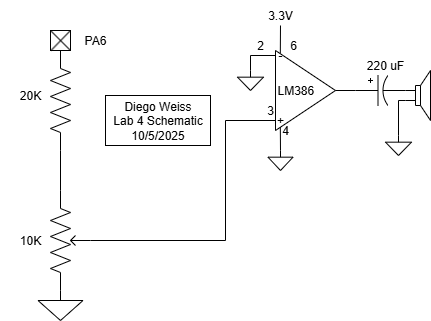

The diagram above was exported from draw.io. Its source (the exported page's mxGraphModel, read from the mxfile embedded in the PNG):
<mxGraphModel dx="606" dy="361" grid="1" gridSize="5" guides="1" tooltips="1" connect="1" arrows="1" fold="1" page="1" pageScale="1" pageWidth="850" pageHeight="1100" math="0" shadow="0">
  <root>
    <mxCell id="0" />
    <mxCell id="1" parent="0" />
    <mxCell id="3Lfg409Qb6H2wxvvnx8F-2" value="" style="pointerEvents=1;verticalLabelPosition=bottom;shadow=0;dashed=0;align=center;html=1;verticalAlign=top;shape=mxgraph.electrical.resistors.resistor_2;rotation=-90;" parent="1" vertex="1">
      <mxGeometry x="190" y="360" width="100" height="20" as="geometry" />
    </mxCell>
    <mxCell id="3Lfg409Qb6H2wxvvnx8F-3" value="" style="pointerEvents=1;verticalLabelPosition=bottom;shadow=0;dashed=0;align=center;html=1;verticalAlign=top;shape=mxgraph.electrical.resistors.potentiometer_2;rotation=-90;" parent="1" vertex="1">
      <mxGeometry x="200" y="490" width="100" height="40" as="geometry" />
    </mxCell>
    <mxCell id="3Lfg409Qb6H2wxvvnx8F-15" value="" style="endArrow=none;html=1;rounded=0;exitX=0.5;exitY=1;exitDx=0;exitDy=0;exitPerimeter=0;entryX=0;entryY=0.5;entryDx=0;entryDy=0;" parent="1" source="3Lfg409Qb6H2wxvvnx8F-3" target="CB6Got3oOs9a4z7Kkagk-2" edge="1">
      <mxGeometry width="50" height="50" relative="1" as="geometry">
        <mxPoint x="360" y="440" as="sourcePoint" />
        <mxPoint x="450" y="390" as="targetPoint" />
        <Array as="points">
          <mxPoint x="405" y="510" />
          <mxPoint x="405" y="390" />
        </Array>
      </mxGeometry>
    </mxCell>
    <mxCell id="3Lfg409Qb6H2wxvvnx8F-16" value="10K" style="text;html=1;align=center;verticalAlign=middle;whiteSpace=wrap;rounded=0;" parent="1" vertex="1">
      <mxGeometry x="180" y="495" width="60" height="30" as="geometry" />
    </mxCell>
    <mxCell id="3Lfg409Qb6H2wxvvnx8F-17" value="" style="pointerEvents=1;verticalLabelPosition=bottom;shadow=0;dashed=0;align=center;html=1;verticalAlign=top;shape=mxgraph.electrical.signal_sources.signal_ground;" parent="1" vertex="1">
      <mxGeometry x="217.5" y="560" width="45" height="30" as="geometry" />
    </mxCell>
    <mxCell id="3Lfg409Qb6H2wxvvnx8F-18" value="" style="endArrow=none;html=1;rounded=0;exitX=0;exitY=0.5;exitDx=0;exitDy=0;exitPerimeter=0;entryX=1;entryY=0.25;entryDx=0;entryDy=0;entryPerimeter=0;" parent="1" source="3Lfg409Qb6H2wxvvnx8F-2" target="3Lfg409Qb6H2wxvvnx8F-3" edge="1">
      <mxGeometry width="50" height="50" relative="1" as="geometry">
        <mxPoint x="300" y="460" as="sourcePoint" />
        <mxPoint x="350" y="410" as="targetPoint" />
      </mxGeometry>
    </mxCell>
    <mxCell id="3Lfg409Qb6H2wxvvnx8F-23" value="20K" style="text;html=1;align=center;verticalAlign=middle;whiteSpace=wrap;rounded=0;" parent="1" vertex="1">
      <mxGeometry x="180" y="350" width="60" height="30" as="geometry" />
    </mxCell>
    <mxCell id="3Lfg409Qb6H2wxvvnx8F-25" value="PA6" style="text;html=1;align=center;verticalAlign=middle;whiteSpace=wrap;rounded=0;" parent="1" vertex="1">
      <mxGeometry x="245" y="295" width="60" height="30" as="geometry" />
    </mxCell>
    <mxCell id="3Lfg409Qb6H2wxvvnx8F-34" value="Diego Weiss&lt;div&gt;Lab 4 Schematic&lt;/div&gt;&lt;div&gt;10/5/2025&lt;/div&gt;" style="text;html=1;align=center;verticalAlign=middle;whiteSpace=wrap;rounded=0;strokeColor=default;" parent="1" vertex="1">
      <mxGeometry x="285" y="365" width="105" height="50" as="geometry" />
    </mxCell>
    <mxCell id="CB6Got3oOs9a4z7Kkagk-1" value="LM386" style="triangle;whiteSpace=wrap;html=1;align=left;" vertex="1" parent="1">
      <mxGeometry x="455" y="320" width="60" height="80" as="geometry" />
    </mxCell>
    <mxCell id="CB6Got3oOs9a4z7Kkagk-2" value="+" style="text;html=1;align=center;verticalAlign=middle;whiteSpace=wrap;rounded=0;" vertex="1" parent="1">
      <mxGeometry x="455" y="385" width="10" height="10" as="geometry" />
    </mxCell>
    <mxCell id="CB6Got3oOs9a4z7Kkagk-3" value="" style="whiteSpace=wrap;html=1;aspect=fixed;" vertex="1" parent="1">
      <mxGeometry x="230" y="300" width="20" height="20" as="geometry" />
    </mxCell>
    <mxCell id="CB6Got3oOs9a4z7Kkagk-4" value="" style="endArrow=none;html=1;rounded=0;exitX=0;exitY=0;exitDx=0;exitDy=0;entryX=1;entryY=1;entryDx=0;entryDy=0;" edge="1" parent="1" source="CB6Got3oOs9a4z7Kkagk-3" target="CB6Got3oOs9a4z7Kkagk-3">
      <mxGeometry width="50" height="50" relative="1" as="geometry">
        <mxPoint x="375" y="400" as="sourcePoint" />
        <mxPoint x="425" y="350" as="targetPoint" />
      </mxGeometry>
    </mxCell>
    <mxCell id="CB6Got3oOs9a4z7Kkagk-5" value="" style="endArrow=none;html=1;rounded=0;entryX=1;entryY=0;entryDx=0;entryDy=0;exitX=1.001;exitY=0.031;exitDx=0;exitDy=0;exitPerimeter=0;" edge="1" parent="1" source="3Lfg409Qb6H2wxvvnx8F-2" target="CB6Got3oOs9a4z7Kkagk-3">
      <mxGeometry width="50" height="50" relative="1" as="geometry">
        <mxPoint x="270" y="400" as="sourcePoint" />
        <mxPoint x="320" y="350" as="targetPoint" />
      </mxGeometry>
    </mxCell>
    <mxCell id="CB6Got3oOs9a4z7Kkagk-8" value="" style="pointerEvents=1;verticalLabelPosition=bottom;shadow=0;dashed=0;align=center;html=1;verticalAlign=top;shape=mxgraph.electrical.signal_sources.signal_ground;" vertex="1" parent="1">
      <mxGeometry x="417" y="340" width="26" height="20" as="geometry" />
    </mxCell>
    <mxCell id="CB6Got3oOs9a4z7Kkagk-9" value="" style="pointerEvents=1;verticalLabelPosition=bottom;shadow=0;dashed=0;align=center;html=1;verticalAlign=top;shape=mxgraph.electrical.signal_sources.signal_ground;" vertex="1" parent="1">
      <mxGeometry x="447.5" y="420" width="25" height="20" as="geometry" />
    </mxCell>
    <mxCell id="CB6Got3oOs9a4z7Kkagk-10" value="" style="endArrow=none;html=1;rounded=0;entryX=0.5;entryY=0;entryDx=0;entryDy=0;entryPerimeter=0;exitX=0.482;exitY=1.154;exitDx=0;exitDy=0;exitPerimeter=0;" edge="1" parent="1" source="CB6Got3oOs9a4z7Kkagk-2" target="CB6Got3oOs9a4z7Kkagk-9">
      <mxGeometry width="50" height="50" relative="1" as="geometry">
        <mxPoint x="460" y="400" as="sourcePoint" />
        <mxPoint x="415" y="365" as="targetPoint" />
      </mxGeometry>
    </mxCell>
    <mxCell id="CB6Got3oOs9a4z7Kkagk-11" value="4" style="text;html=1;align=center;verticalAlign=middle;whiteSpace=wrap;rounded=0;" vertex="1" parent="1">
      <mxGeometry x="435" y="385" width="60" height="30" as="geometry" />
    </mxCell>
    <mxCell id="CB6Got3oOs9a4z7Kkagk-12" value="3" style="text;html=1;align=center;verticalAlign=middle;whiteSpace=wrap;rounded=0;" vertex="1" parent="1">
      <mxGeometry x="420" y="365" width="60" height="30" as="geometry" />
    </mxCell>
    <mxCell id="CB6Got3oOs9a4z7Kkagk-13" value="" style="endArrow=none;html=1;rounded=0;entryX=0;entryY=0.5;entryDx=0;entryDy=0;exitX=0.5;exitY=0;exitDx=0;exitDy=0;exitPerimeter=0;" edge="1" parent="1" source="CB6Got3oOs9a4z7Kkagk-8" target="CB6Got3oOs9a4z7Kkagk-14">
      <mxGeometry width="50" height="50" relative="1" as="geometry">
        <mxPoint x="415" y="370" as="sourcePoint" />
        <mxPoint x="465" y="320" as="targetPoint" />
        <Array as="points">
          <mxPoint x="430" y="325" />
        </Array>
      </mxGeometry>
    </mxCell>
    <mxCell id="CB6Got3oOs9a4z7Kkagk-14" value="-" style="text;html=1;align=center;verticalAlign=middle;whiteSpace=wrap;rounded=0;" vertex="1" parent="1">
      <mxGeometry x="455" y="320" width="10" height="10" as="geometry" />
    </mxCell>
    <mxCell id="CB6Got3oOs9a4z7Kkagk-15" value="" style="endArrow=none;html=1;rounded=0;entryX=0.482;entryY=0.284;entryDx=0;entryDy=0;entryPerimeter=0;" edge="1" parent="1" target="CB6Got3oOs9a4z7Kkagk-14">
      <mxGeometry width="50" height="50" relative="1" as="geometry">
        <mxPoint x="460" y="295" as="sourcePoint" />
        <mxPoint x="465" y="300" as="targetPoint" />
      </mxGeometry>
    </mxCell>
    <mxCell id="CB6Got3oOs9a4z7Kkagk-16" value="3.3V" style="text;html=1;align=center;verticalAlign=middle;whiteSpace=wrap;rounded=0;" vertex="1" parent="1">
      <mxGeometry x="430" y="270" width="60" height="30" as="geometry" />
    </mxCell>
    <mxCell id="CB6Got3oOs9a4z7Kkagk-17" value="" style="endArrow=none;html=1;rounded=0;exitX=1;exitY=0.5;exitDx=0;exitDy=0;" edge="1" parent="1" source="CB6Got3oOs9a4z7Kkagk-1" target="CB6Got3oOs9a4z7Kkagk-18">
      <mxGeometry width="50" height="50" relative="1" as="geometry">
        <mxPoint x="535" y="385" as="sourcePoint" />
        <mxPoint x="540" y="360" as="targetPoint" />
      </mxGeometry>
    </mxCell>
    <mxCell id="CB6Got3oOs9a4z7Kkagk-18" value="" style="pointerEvents=1;verticalLabelPosition=bottom;shadow=0;dashed=0;align=center;html=1;verticalAlign=top;shape=mxgraph.electrical.capacitors.capacitor_3;aspect=fixed;" vertex="1" parent="1">
      <mxGeometry x="535" y="345" width="50" height="30" as="geometry" />
    </mxCell>
    <mxCell id="CB6Got3oOs9a4z7Kkagk-19" value="" style="pointerEvents=1;verticalLabelPosition=bottom;shadow=0;dashed=0;align=center;html=1;verticalAlign=top;shape=mxgraph.electrical.electro-mechanical.loudspeaker;" vertex="1" parent="1">
      <mxGeometry x="585" y="340" width="25" height="50" as="geometry" />
    </mxCell>
    <mxCell id="CB6Got3oOs9a4z7Kkagk-21" value="" style="pointerEvents=1;verticalLabelPosition=bottom;shadow=0;dashed=0;align=center;html=1;verticalAlign=top;shape=mxgraph.electrical.signal_sources.signal_ground;" vertex="1" parent="1">
      <mxGeometry x="565" y="405" width="26" height="20" as="geometry" />
    </mxCell>
    <mxCell id="CB6Got3oOs9a4z7Kkagk-22" value="" style="endArrow=none;html=1;rounded=0;entryX=0;entryY=0.6;entryDx=0;entryDy=0;entryPerimeter=0;exitX=0.5;exitY=0;exitDx=0;exitDy=0;exitPerimeter=0;" edge="1" parent="1" source="CB6Got3oOs9a4z7Kkagk-21" target="CB6Got3oOs9a4z7Kkagk-19">
      <mxGeometry width="50" height="50" relative="1" as="geometry">
        <mxPoint x="535" y="385" as="sourcePoint" />
        <mxPoint x="585" y="335" as="targetPoint" />
        <Array as="points">
          <mxPoint x="578" y="370" />
        </Array>
      </mxGeometry>
    </mxCell>
    <mxCell id="CB6Got3oOs9a4z7Kkagk-23" value="220 uF" style="text;html=1;align=center;verticalAlign=middle;whiteSpace=wrap;rounded=0;" vertex="1" parent="1">
      <mxGeometry x="535" y="320" width="60" height="30" as="geometry" />
    </mxCell>
    <mxCell id="CB6Got3oOs9a4z7Kkagk-24" value="2" style="text;html=1;align=center;verticalAlign=middle;whiteSpace=wrap;rounded=0;" vertex="1" parent="1">
      <mxGeometry x="410" y="300" width="60" height="30" as="geometry" />
    </mxCell>
    <mxCell id="CB6Got3oOs9a4z7Kkagk-26" value="6" style="text;html=1;align=center;verticalAlign=middle;whiteSpace=wrap;rounded=0;" vertex="1" parent="1">
      <mxGeometry x="443" y="300" width="60" height="30" as="geometry" />
    </mxCell>
  </root>
</mxGraphModel>